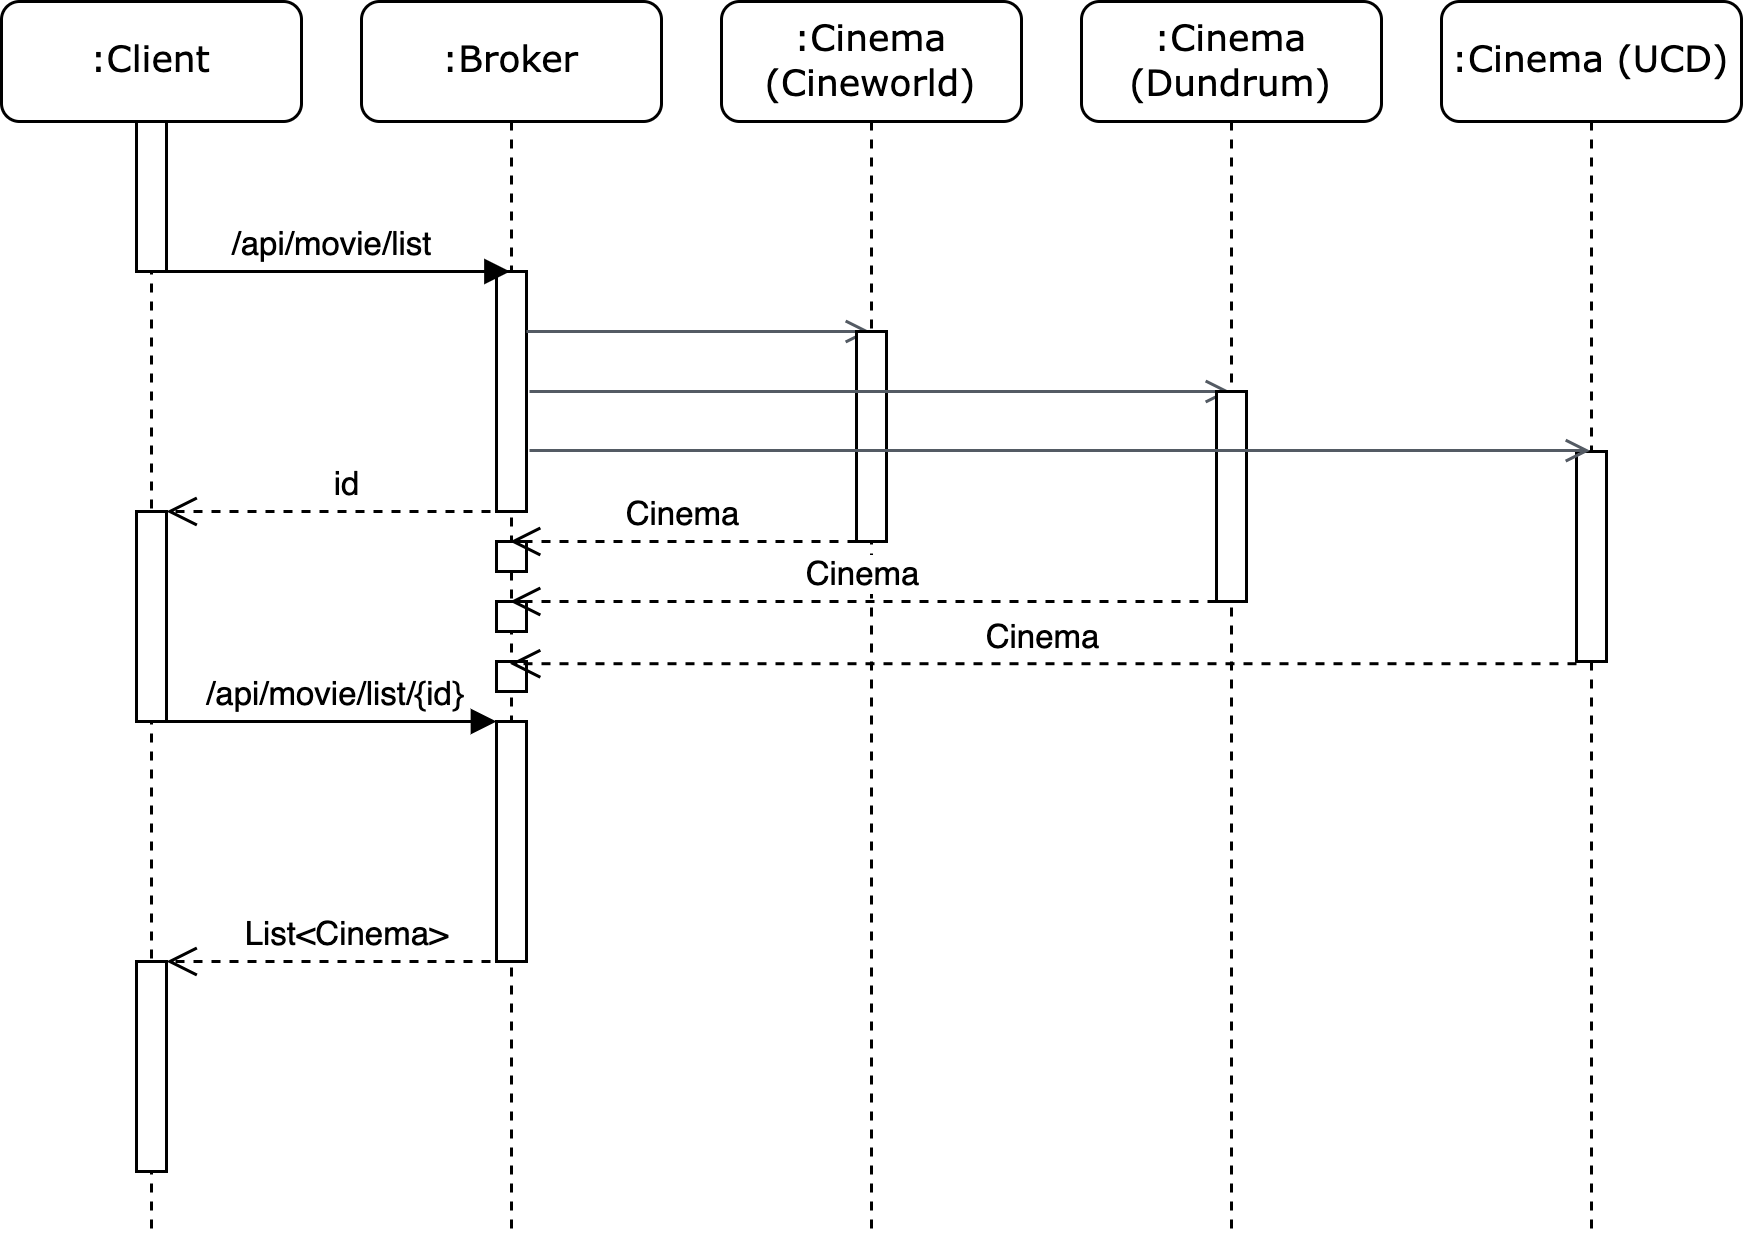

The diagram above was exported from draw.io. Its source (the exported page's mxGraphModel, read from the mxfile embedded in the PNG):
<mxGraphModel dx="474" dy="326" grid="1" gridSize="10" guides="1" tooltips="1" connect="1" arrows="1" fold="1" page="1" pageScale="1" pageWidth="1100" pageHeight="850" background="none" math="0" shadow="0">
  <root>
    <mxCell id="0" />
    <mxCell id="1" parent="0" />
    <mxCell id="7baba1c4bc27f4b0-2" value=":Client" style="shape=umlLifeline;perimeter=lifelinePerimeter;whiteSpace=wrap;html=1;container=1;collapsible=0;recursiveResize=0;outlineConnect=0;rounded=1;shadow=0;comic=0;labelBackgroundColor=none;strokeWidth=1;fontFamily=Verdana;fontSize=12;align=center;" parent="1" vertex="1">
      <mxGeometry x="260" y="80" width="100" height="410" as="geometry" />
    </mxCell>
    <mxCell id="rvRePJZ1kuDN7jLSSjlz-3" value="" style="html=1;points=[];perimeter=orthogonalPerimeter;rounded=0;shadow=0;comic=0;labelBackgroundColor=none;strokeWidth=1;fontFamily=Verdana;fontSize=12;align=center;" parent="7baba1c4bc27f4b0-2" vertex="1">
      <mxGeometry x="45" y="40" width="10" height="50" as="geometry" />
    </mxCell>
    <mxCell id="NaxcIOtEhAqrEqbz2g7c-14" value="" style="html=1;points=[];perimeter=orthogonalPerimeter;rounded=0;shadow=0;comic=0;labelBackgroundColor=none;strokeWidth=1;fontFamily=Verdana;fontSize=12;align=center;" parent="7baba1c4bc27f4b0-2" vertex="1">
      <mxGeometry x="45" y="170" width="10" height="70" as="geometry" />
    </mxCell>
    <mxCell id="NaxcIOtEhAqrEqbz2g7c-15" value="" style="html=1;points=[];perimeter=orthogonalPerimeter;rounded=0;shadow=0;comic=0;labelBackgroundColor=none;strokeWidth=1;fontFamily=Verdana;fontSize=12;align=center;" parent="7baba1c4bc27f4b0-2" vertex="1">
      <mxGeometry x="45" y="320" width="10" height="70" as="geometry" />
    </mxCell>
    <mxCell id="7baba1c4bc27f4b0-3" value=":Broker" style="shape=umlLifeline;perimeter=lifelinePerimeter;whiteSpace=wrap;html=1;container=1;collapsible=0;recursiveResize=0;outlineConnect=0;rounded=1;shadow=0;comic=0;labelBackgroundColor=none;strokeWidth=1;fontFamily=Verdana;fontSize=12;align=center;" parent="1" vertex="1">
      <mxGeometry x="380" y="80" width="100" height="410" as="geometry" />
    </mxCell>
    <mxCell id="rvRePJZ1kuDN7jLSSjlz-4" value="" style="html=1;points=[];perimeter=orthogonalPerimeter;rounded=0;shadow=0;comic=0;labelBackgroundColor=none;strokeWidth=1;fontFamily=Verdana;fontSize=12;align=center;" parent="7baba1c4bc27f4b0-3" vertex="1">
      <mxGeometry x="45" y="90" width="10" height="80" as="geometry" />
    </mxCell>
    <mxCell id="rvRePJZ1kuDN7jLSSjlz-24" value="List&amp;lt;Cinema&amp;gt;" style="html=1;verticalAlign=bottom;endArrow=open;dashed=1;endSize=8;rounded=0;" parent="7baba1c4bc27f4b0-3" edge="1">
      <mxGeometry relative="1" as="geometry">
        <mxPoint x="54.99999999999977" y="320" as="sourcePoint" />
        <mxPoint x="-65" y="320" as="targetPoint" />
      </mxGeometry>
    </mxCell>
    <mxCell id="NaxcIOtEhAqrEqbz2g7c-2" value="id" style="html=1;verticalAlign=bottom;endArrow=open;dashed=1;endSize=8;rounded=0;" parent="7baba1c4bc27f4b0-3" edge="1">
      <mxGeometry relative="1" as="geometry">
        <mxPoint x="54.99999999999977" y="170" as="sourcePoint" />
        <mxPoint x="-65" y="170" as="targetPoint" />
      </mxGeometry>
    </mxCell>
    <mxCell id="NaxcIOtEhAqrEqbz2g7c-4" value="" style="edgeStyle=orthogonalEdgeStyle;html=1;endArrow=open;elbow=vertical;startArrow=none;endFill=0;strokeColor=#545B64;rounded=0;" parent="7baba1c4bc27f4b0-3" target="7baba1c4bc27f4b0-5" edge="1">
      <mxGeometry width="100" relative="1" as="geometry">
        <mxPoint x="55" y="110" as="sourcePoint" />
        <mxPoint x="155" y="110" as="targetPoint" />
        <Array as="points">
          <mxPoint x="130" y="110" />
          <mxPoint x="130" y="110" />
        </Array>
      </mxGeometry>
    </mxCell>
    <mxCell id="NaxcIOtEhAqrEqbz2g7c-12" value="" style="html=1;points=[];perimeter=orthogonalPerimeter;rounded=0;shadow=0;comic=0;labelBackgroundColor=none;strokeWidth=1;fontFamily=Verdana;fontSize=12;align=center;" parent="7baba1c4bc27f4b0-3" vertex="1">
      <mxGeometry x="45" y="240" width="10" height="80" as="geometry" />
    </mxCell>
    <mxCell id="NaxcIOtEhAqrEqbz2g7c-13" value="/api/movie/list/{id}" style="html=1;verticalAlign=bottom;endArrow=block;rounded=0;" parent="7baba1c4bc27f4b0-3" edge="1">
      <mxGeometry width="80" relative="1" as="geometry">
        <mxPoint x="-64.5" y="240" as="sourcePoint" />
        <mxPoint x="45" y="240" as="targetPoint" />
      </mxGeometry>
    </mxCell>
    <mxCell id="NaxcIOtEhAqrEqbz2g7c-16" value="" style="html=1;points=[];perimeter=orthogonalPerimeter;rounded=0;shadow=0;comic=0;labelBackgroundColor=none;strokeWidth=1;fontFamily=Verdana;fontSize=12;align=center;" parent="7baba1c4bc27f4b0-3" vertex="1">
      <mxGeometry x="45" y="180" width="10" height="10" as="geometry" />
    </mxCell>
    <mxCell id="NaxcIOtEhAqrEqbz2g7c-17" value="" style="html=1;points=[];perimeter=orthogonalPerimeter;rounded=0;shadow=0;comic=0;labelBackgroundColor=none;strokeWidth=1;fontFamily=Verdana;fontSize=12;align=center;" parent="7baba1c4bc27f4b0-3" vertex="1">
      <mxGeometry x="45" y="200" width="10" height="10" as="geometry" />
    </mxCell>
    <mxCell id="NaxcIOtEhAqrEqbz2g7c-18" value="" style="html=1;points=[];perimeter=orthogonalPerimeter;rounded=0;shadow=0;comic=0;labelBackgroundColor=none;strokeWidth=1;fontFamily=Verdana;fontSize=12;align=center;" parent="7baba1c4bc27f4b0-3" vertex="1">
      <mxGeometry x="45" y="220" width="10" height="10" as="geometry" />
    </mxCell>
    <mxCell id="7baba1c4bc27f4b0-5" value=":Cinema (Cineworld)" style="shape=umlLifeline;perimeter=lifelinePerimeter;whiteSpace=wrap;html=1;container=1;collapsible=0;recursiveResize=0;outlineConnect=0;rounded=1;shadow=0;comic=0;labelBackgroundColor=none;strokeWidth=1;fontFamily=Verdana;fontSize=12;align=center;" parent="1" vertex="1">
      <mxGeometry x="500" y="80" width="100" height="410" as="geometry" />
    </mxCell>
    <mxCell id="rvRePJZ1kuDN7jLSSjlz-16" value="" style="html=1;points=[];perimeter=orthogonalPerimeter;rounded=0;shadow=0;comic=0;labelBackgroundColor=none;strokeWidth=1;fontFamily=Verdana;fontSize=12;align=center;" parent="7baba1c4bc27f4b0-5" vertex="1">
      <mxGeometry x="45" y="110" width="10" height="70" as="geometry" />
    </mxCell>
    <mxCell id="rvRePJZ1kuDN7jLSSjlz-17" value="Cinema" style="html=1;verticalAlign=bottom;endArrow=open;dashed=1;endSize=8;rounded=0;" parent="7baba1c4bc27f4b0-5" target="7baba1c4bc27f4b0-3" edge="1">
      <mxGeometry relative="1" as="geometry">
        <mxPoint x="45" y="180" as="sourcePoint" />
        <mxPoint x="-60" y="180" as="targetPoint" />
      </mxGeometry>
    </mxCell>
    <mxCell id="NaxcIOtEhAqrEqbz2g7c-5" value="" style="edgeStyle=orthogonalEdgeStyle;html=1;endArrow=open;elbow=vertical;startArrow=none;endFill=0;strokeColor=#545B64;rounded=0;" parent="7baba1c4bc27f4b0-5" target="7baba1c4bc27f4b0-6" edge="1">
      <mxGeometry width="100" relative="1" as="geometry">
        <mxPoint x="-64" y="130" as="sourcePoint" />
        <mxPoint x="50.5" y="130" as="targetPoint" />
        <Array as="points">
          <mxPoint x="100" y="130" />
          <mxPoint x="100" y="130" />
        </Array>
      </mxGeometry>
    </mxCell>
    <mxCell id="7baba1c4bc27f4b0-6" value=":Cinema (Dundrum)" style="shape=umlLifeline;perimeter=lifelinePerimeter;whiteSpace=wrap;html=1;container=1;collapsible=0;recursiveResize=0;outlineConnect=0;rounded=1;shadow=0;comic=0;labelBackgroundColor=none;strokeWidth=1;fontFamily=Verdana;fontSize=12;align=center;" parent="1" vertex="1">
      <mxGeometry x="620" y="80" width="100" height="410" as="geometry" />
    </mxCell>
    <mxCell id="NaxcIOtEhAqrEqbz2g7c-7" value="" style="html=1;points=[];perimeter=orthogonalPerimeter;rounded=0;shadow=0;comic=0;labelBackgroundColor=none;strokeWidth=1;fontFamily=Verdana;fontSize=12;align=center;" parent="7baba1c4bc27f4b0-6" vertex="1">
      <mxGeometry x="45" y="130" width="10" height="70" as="geometry" />
    </mxCell>
    <mxCell id="rvRePJZ1kuDN7jLSSjlz-22" value="Cinema" style="html=1;verticalAlign=bottom;endArrow=open;dashed=1;endSize=8;rounded=0;" parent="7baba1c4bc27f4b0-6" target="7baba1c4bc27f4b0-3" edge="1">
      <mxGeometry relative="1" as="geometry">
        <mxPoint x="165" y="220.74" as="sourcePoint" />
        <mxPoint x="-182.86" y="220" as="targetPoint" />
      </mxGeometry>
    </mxCell>
    <mxCell id="7baba1c4bc27f4b0-7" value=":Cinema (UCD)" style="shape=umlLifeline;perimeter=lifelinePerimeter;whiteSpace=wrap;html=1;container=1;collapsible=0;recursiveResize=0;outlineConnect=0;rounded=1;shadow=0;comic=0;labelBackgroundColor=none;strokeWidth=1;fontFamily=Verdana;fontSize=12;align=center;" parent="1" vertex="1">
      <mxGeometry x="740" y="80" width="100" height="410" as="geometry" />
    </mxCell>
    <mxCell id="NaxcIOtEhAqrEqbz2g7c-11" value="" style="html=1;points=[];perimeter=orthogonalPerimeter;rounded=0;shadow=0;comic=0;labelBackgroundColor=none;strokeWidth=1;fontFamily=Verdana;fontSize=12;align=center;" parent="7baba1c4bc27f4b0-7" vertex="1">
      <mxGeometry x="45" y="150" width="10" height="70" as="geometry" />
    </mxCell>
    <mxCell id="NaxcIOtEhAqrEqbz2g7c-6" value="" style="edgeStyle=orthogonalEdgeStyle;html=1;endArrow=open;elbow=vertical;startArrow=none;endFill=0;strokeColor=#545B64;rounded=0;exitX=1.1;exitY=0.746;exitDx=0;exitDy=0;exitPerimeter=0;" parent="1" source="rvRePJZ1kuDN7jLSSjlz-4" target="7baba1c4bc27f4b0-7" edge="1">
      <mxGeometry width="100" relative="1" as="geometry">
        <mxPoint x="450" y="230" as="sourcePoint" />
        <mxPoint x="673.5" y="230.0588235294117" as="targetPoint" />
        <Array as="points">
          <mxPoint x="690" y="230" />
          <mxPoint x="690" y="230" />
        </Array>
      </mxGeometry>
    </mxCell>
    <mxCell id="rvRePJZ1kuDN7jLSSjlz-19" value="Cinema" style="html=1;verticalAlign=bottom;endArrow=open;dashed=1;endSize=8;rounded=0;" parent="1" target="7baba1c4bc27f4b0-3" edge="1">
      <mxGeometry relative="1" as="geometry">
        <mxPoint x="665.0000000000001" y="280" as="sourcePoint" />
        <mxPoint x="438.57" y="280.26" as="targetPoint" />
      </mxGeometry>
    </mxCell>
    <mxCell id="rvRePJZ1kuDN7jLSSjlz-5" value="/api/movie/list" style="html=1;verticalAlign=bottom;endArrow=block;rounded=0;" parent="1" target="7baba1c4bc27f4b0-3" edge="1">
      <mxGeometry width="80" relative="1" as="geometry">
        <mxPoint x="310" y="170" as="sourcePoint" />
        <mxPoint x="385" y="170" as="targetPoint" />
      </mxGeometry>
    </mxCell>
  </root>
</mxGraphModel>